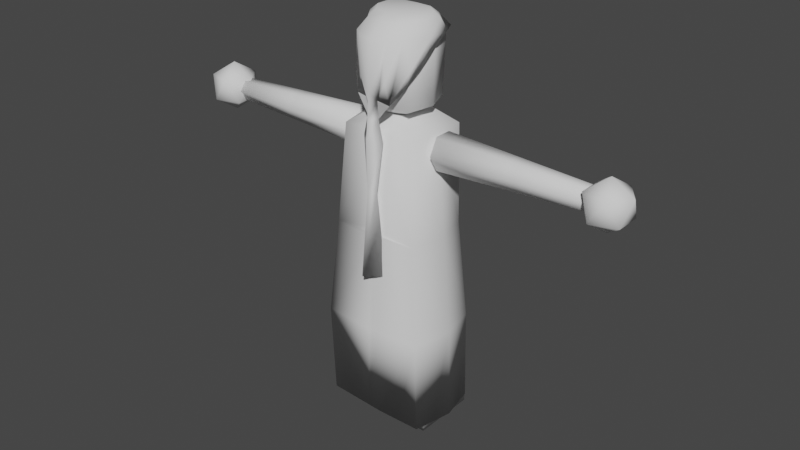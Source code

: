 # Source: FBlueVillager.blend  (saved by Blender 2.83.18; exported with 4.5.12 LTS)
import bpy
from mathutils import Matrix  # noqa: F401  (used for matrix-valued properties, if any)

bpy.ops.wm.read_factory_settings(use_empty=True)
scene = bpy.context.scene
scene.name = 'Scene'

# ---- collections
col_collection = bpy.data.collections.new('Collection'); scene.collection.children.link(col_collection)

# ---- materials (node trees are filled in below, after node groups)
mat_material = bpy.data.materials.new('Material')
mat_material.alpha_threshold = 0.0
mat_material.use_transparent_shadow = False
mat_material.line_color = (0.0, 0.0, 0.0, 1.0)

# ---- material node trees
mat_material.use_nodes = True; mat_material.node_tree.nodes.clear()
_N = mat_material.node_tree.nodes; _L = mat_material.node_tree.links
n0 = _N.new('ShaderNodeOutputMaterial'); n0.name = 'Material Output'; n0.location = (300, 300)
n1 = _N.new('ShaderNodeBsdfPrincipled'); n1.name = 'Principled BSDF'; n1.location = (10, 300)
n1.distribution = 'GGX'
n1.subsurface_method = 'BURLEY'
n1.inputs[2].default_value = 0.4
n1.inputs[3].default_value = 1.45
n1.inputs[27].default_value = (0.0, 0.0, 0.0, 1.0)
n1.inputs[28].default_value = 1.0
_L.new(n1.outputs[0], n0.inputs[0])
n0.is_active_output = True

# ---- world
world_world = bpy.data.worlds.new('World'); scene.world = world_world
world_world.use_nodes = True; world_world.node_tree.nodes.clear()
_N = world_world.node_tree.nodes; _L = world_world.node_tree.links
n0 = _N.new('ShaderNodeOutputWorld'); n0.name = 'World Output'; n0.location = (300, 300)
n1 = _N.new('ShaderNodeBackground'); n1.name = 'Background'; n1.location = (10, 300)
n1.inputs[0].default_value = (0.05088, 0.05088, 0.05088, 1.0)
_L.new(n1.outputs[0], n0.inputs[0])
n0.is_active_output = True
world_world.color = (0.05088, 0.05088, 0.05088)
world_world.use_sun_shadow = False
world_world.sun_shadow_jitter_overblur = 0.0

# ---- meshes
me_cube = bpy.data.meshes.new('Cube')
me_cube.from_pydata([(0.7811, 0.8463, 2.905), (0.4903, 0.4163, 0.6272), (0.8054, -0.75, 2.905), (0.4398, -0.3644, 0.6552), (-0.7845, 0.8189, 2.905), (-0.5057, 0.4485, 0.6272), (-0.8085, -0.6217, 2.905), (-0.5057, -0.4212, 0.6272), (-0.007682, 0.6572, 0.6199), (-0.007682, -0.9142, 2.915), (-0.007682, -0.5035, 0.6199), (-0.007682, 0.9666, 2.917), (-0.588, 0.07682, 0.6199), (1.027, 0.07682, 2.855), (-1.03, 0.07682, 2.894), (0.5114, 0.06908, 0.6489), (-0.007682, 0.07682, 3.305), (-0.96, 0.06966, 0.8866), (-0.823, -0.7596, 0.8967), (0.006293, 0.9755, 0.8866), (-0.6424, 0.8836, 0.8967), (0.006293, -0.8966, 0.8866), (0.8356, -0.7596, 0.8967), (0.9726, 0.06966, 0.8866), (0.655, 0.8836, 0.8967)], [], [(16, 14, 6), (21, 9, 6, 18), (17, 14, 4, 20), (23, 13, 2, 22), (19, 11, 0, 24), (20, 4, 11, 19), (22, 2, 9, 21), (16, 9, 2), (0, 11, 16), (24, 0, 13, 23), (18, 6, 14, 17), (4, 14, 16), (13, 16, 2), (9, 16, 6), (11, 4, 16), (13, 0, 16), (12, 7, 18, 17), (8, 5, 20, 19), (10, 3, 22, 21), (15, 1, 24, 23), (1, 8, 19, 24), (7, 10, 21, 18), (5, 12, 17, 20), (3, 15, 23, 22)])
me_cube.polygons.foreach_set('use_smooth', [True] * 24)
_uv = me_cube.uv_layers.new(name='UVMap')
_uv.uv.foreach_set('vector', [0.75, 0.625, 0.875, 0.625, 0.875, 0.75, 0.375, 0.875, 0.625, 0.875, 0.625, 1.0, 0.375, 1.0, 0.375, 0.125, 0.625, 0.125, 0.625, 0.25, 0.375, 0.25, 0.375, 0.625, 0.625, 0.625, 0.625, 0.75, 0.375, 0.75, 0.375, 0.375, 0.625, 0.375, 0.625, 0.5, 0.375, 0.5, 0.375, 0.25, 0.625, 0.25, 0.625, 0.375, 0.375, 0.375, 0.375, 0.75, 0.625, 0.75, 0.625, 0.875, 0.375, 0.875, 0.75, 0.625, 0.75, 0.75, 0.625, 0.75, 0.625, 0.5, 0.75, 0.5, 0.75, 0.625, 0.375, 0.5, 0.625, 0.5, 0.625, 0.625, 0.375, 0.625, 0.375, 0.0, 0.625, 0.0, 0.625, 0.125, 0.375, 0.125, 0.875, 0.5, 0.875, 0.625, 0.75, 0.625, 0.625, 0.625, 0.75, 0.625, 0.625, 0.75, 0.75, 0.75, 0.75, 0.625, 0.875, 0.75, 0.75, 0.5, 0.875, 0.5, 0.75, 0.625, 0.625, 0.625, 0.625, 0.5, 0.75, 0.625, 0.1428, 0.625, 0.1476, 0.7274, 0.125, 0.75, 0.125, 0.625, 0.25, 0.5178, 0.1476, 0.5226, 0.125, 0.5, 0.25, 0.5, 0.25, 0.7322, 0.3524, 0.7274, 0.375, 0.75, 0.25, 0.75, 0.3572, 0.625, 0.3524, 0.5226, 0.375, 0.5, 0.375, 0.625, 0.3524, 0.5226, 0.25, 0.5178, 0.25, 0.5, 0.375, 0.5, 0.1476, 0.7274, 0.25, 0.7322, 0.25, 0.75, 0.125, 0.75, 0.1476, 0.5226, 0.1428, 0.625, 0.125, 0.625, 0.125, 0.5, 0.3524, 0.7274, 0.3572, 0.625, 0.375, 0.625, 0.375, 0.75])
me_cube.materials.append(mat_material)
me_cube.use_remesh_preserve_volume = False
me_cube.use_remesh_preserve_attributes = False
me_cube.use_mirror_vertex_groups = False
me_cube.update()
me_cylinder_001 = bpy.data.meshes.new('Cylinder.001')
me_cylinder_001.from_pydata([(-6.957e-08, 0.3233, 0.1469), (0.3363, 0.303, 0.1469), (0.5066, 0.1646, 0.1469), (0.5066, -0.1646, 0.1469), (0.3131, -0.4309, 0.1469), (-7.229e-08, -0.8916, -1.307), (-3.2e-08, -0.5326, 0.1469), (-0.3131, -0.4309, 0.1469), (-0.5066, -0.1646, 0.1469), (-0.5066, 0.1646, 0.1469), (-0.3363, 0.303, 0.1469), (0.5818, 0.5973, -0.7067), (1.274e-08, 0.6603, -0.6704), (0.7326, 0.309, -0.7067), (0.7679, -0.2195, -0.7656), (0.5611, -0.728, -0.6787), (-7.468e-08, -1.0, -0.7067), (-0.5149, -0.7364, -0.6719), (-0.7308, -0.2677, -0.7389), (-0.7114, 0.309, -0.7067), (-0.5564, 0.5575, -0.7067), (0.7426, -0.2418, -1.554), (0.7002, -0.457, -2.04), (0.4179, -0.9477, -3.429), (-9.594e-08, -1.277, -11.53), (-0.4388, -0.8167, -3.35), (-0.7013, -0.4044, -2.093), (-0.7486, -0.03325, -1.522), (0.4001, 0.4528, -0.1474), (-4.105e-09, 0.4536, -0.1474), (0.6474, 0.2044, -0.1474), (0.6474, -0.2163, -0.1474), (0.4001, -0.5567, -0.1474), (-4.774e-08, -0.6867, -0.1474), (-0.4001, -0.5567, -0.1474), (-0.6474, -0.2163, -0.1474), (-0.6474, 0.2044, -0.1474), (-0.4001, 0.4413, -0.1474), (0.6407, -0.6351, -1.988), (0.285, -0.9168, -11.71), (0.2939, -0.9045, -0.7067), (-8.531e-08, -1.025, -2.944), (-0.2891, -0.8511, -11.66), (-0.2939, -0.9045, -0.7067), (-0.5786, -0.6827, -1.96), (-0.2915, -0.9027, -2.476), (0.2894, -0.9171, -2.499), (0.1183, -0.9171, -3.402), (-0.1217, -0.8966, -3.357), (-0.00123, -1.042, -3.406), (-0.001084, -1.069, -4.168), (-0.1415, -0.8912, -4.14), (0.138, -0.917, -4.186), (-0.0006215, -1.104, -5.117), (-0.2442, -0.8845, -5.115), (0.2403, -0.917, -5.161), (-0.0009102, -1.084, -7.52), (-0.1248, -0.9341, -7.55), (0.1214, -0.9569, -7.572), (-0.6354, -0.6451, -2.722), (0.6059, -0.7023, -2.735), (-0.7464, 0.02064, -0.7228)], [(24, 5)], [(21, 13, 14, 22), (22, 14, 15, 38, 23, 60), (24, 42, 39), (50, 49, 48, 51), (25, 44, 17, 18, 26, 59), (26, 18, 61, 19, 27), (1, 0, 10, 9, 8, 7, 6, 4, 3, 2), (12, 20, 37, 29, 28, 11), (14, 13, 30, 31), (15, 14, 31, 32), (13, 11, 28, 30), (16, 40, 15, 32, 33), (17, 43, 16, 33, 34), (18, 17, 34, 35), (19, 61, 18, 35, 36), (20, 19, 36, 37), (0, 1, 28, 29), (1, 2, 30, 28), (2, 3, 31, 30), (3, 4, 32, 31), (4, 6, 33, 32), (6, 7, 34, 33), (7, 8, 35, 34), (8, 9, 36, 35), (9, 10, 37, 36), (10, 0, 29, 37), (46, 40, 16, 41, 49, 47), (45, 43, 17, 44, 25, 48), (58, 56, 24, 39), (47, 23, 38, 15, 40, 46), (48, 49, 41, 16, 43, 45), (54, 51, 52, 55), (47, 49, 50, 52), (53, 50, 51, 54), (56, 53, 54, 57), (57, 54, 55, 58), (52, 50, 53, 55), (42, 57, 58, 39), (24, 56, 57, 42), (55, 53, 56, 58), (19, 13, 21, 22, 60, 23, 47, 48, 25, 59, 26, 27), (12, 11, 13, 19, 20), (48, 47, 23, 52, 51, 25), (25, 51, 48), (47, 52, 23)])
me_cylinder_001.polygons.foreach_set('use_smooth', [1, 1, 1, 1, 1, 1, 1, 1, 1, 1, 1, 1, 1, 1, 1, 1, 1, 1, 1, 1, 1, 1, 1, 1, 1, 1, 1, 1, 1, 1, 1, 1, 1, 1, 1, 1, 1, 1, 1, 1, 0, 1, 1, 0, 0])
_uv = me_cylinder_001.uv_layers.new(name='UVMap')
_uv.uv.foreach_set('vector', [0.8, 0.5, 0.8, 1.0, 0.7, 1.0, 0.7, 0.5, 0.7, 0.5, 0.7, 1.0, 0.6, 1.0, 0.6, 0.75, 0.6, 0.5, 0.65, 0.5, 0.75, 0.01, 0.6795, 0.03292, 0.8205, 0.03292, 0.5, 0.7058, 0.5, 0.7333, 0.45, 0.7207, 0.45, 0.6946, 0.4, 0.5, 0.4, 0.75, 0.4, 1.0, 0.3, 1.0, 0.3, 0.5, 0.35, 0.5, 0.3, 0.5, 0.3, 1.0, 0.25, 1.0, 0.2, 1.0, 0.2, 0.5, 0.3307, 0.351, 0.25, 0.3625, 0.1693, 0.351, 0.1284, 0.2912, 0.1284, 0.2115, 0.1749, 0.1474, 0.25, 0.1229, 0.3251, 0.1474, 0.3716, 0.2115, 0.3716, 0.2912, 0.0, 0.0, 0.1089, 0.4442, 0.135, 0.4083, 0.25, 0.4456, 0.365, 0.4083, 0.3911, 0.4442, 0.4783, 0.1758, 0.4783, 0.3242, 0.436, 0.3104, 0.436, 0.1896, 0.3911, 0.05584, 0.4783, 0.1758, 0.436, 0.1896, 0.365, 0.09175, 0.4783, 0.3242, 0.3911, 0.4442, 0.365, 0.4083, 0.436, 0.3104, 0.25, 0.01, 0.3205, 0.03292, 0.3911, 0.05584, 0.365, 0.09175, 0.25, 0.05439, 0.1089, 0.05584, 0.1795, 0.03292, 0.25, 0.01, 0.25, 0.05439, 0.135, 0.09175, 0.02175, 0.1758, 0.1089, 0.05584, 0.135, 0.09175, 0.06396, 0.1896, 0.02175, 0.3242, 0.02175, 0.25, 0.02175, 0.1758, 0.06396, 0.1896, 0.06396, 0.3104, 0.1089, 0.4442, 0.02175, 0.3242, 0.06396, 0.3104, 0.135, 0.4083, 0.25, 0.3625, 0.3307, 0.351, 0.365, 0.4083, 0.25, 0.4456, 0.3307, 0.351, 0.3716, 0.2912, 0.436, 0.3104, 0.365, 0.4083, 0.3716, 0.2912, 0.3716, 0.2115, 0.436, 0.1896, 0.436, 0.3104, 0.3716, 0.2115, 0.3251, 0.1474, 0.365, 0.09175, 0.436, 0.1896, 0.3251, 0.1474, 0.25, 0.1229, 0.25, 0.05439, 0.365, 0.09175, 0.25, 0.1229, 0.1749, 0.1474, 0.135, 0.09175, 0.25, 0.05439, 0.1749, 0.1474, 0.1284, 0.2115, 0.06396, 0.1896, 0.135, 0.09175, 0.1284, 0.2115, 0.1284, 0.2912, 0.06396, 0.3104, 0.06396, 0.1896, 0.1284, 0.2912, 0.1693, 0.351, 0.135, 0.4083, 0.06396, 0.3104, 0.1693, 0.351, 0.25, 0.3625, 0.25, 0.4456, 0.135, 0.4083, 0.55, 0.75, 0.55, 1.0, 0.5, 1.0, 0.5, 0.75, 0.5, 0.7333, 0.55, 0.7201, 0.45, 0.75, 0.45, 1.0, 0.4, 1.0, 0.4, 0.75, 0.4, 0.5, 0.45, 0.7207, 0.55, 0.5809, 0.5, 0.5857, 0.5, 0.5, 0.55, 0.5, 0.55, 0.7201, 0.6, 0.5, 0.6, 0.75, 0.6, 1.0, 0.55, 1.0, 0.55, 0.75, 0.45, 0.7207, 0.5, 0.7333, 0.5, 0.75, 0.5, 1.0, 0.45, 1.0, 0.45, 0.75, 0.5108, 0.5384, 0.4771, 0.6395, 0.5819, 0.6389, 0.6217, 0.5379, 0.55, 0.7201, 0.5, 0.7333, 0.5, 0.7058, 0.55, 0.6941, 0.5, 0.6715, 0.5, 0.7058, 0.45, 0.6946, 0.45, 0.6622, 0.5, 0.5857, 0.5, 0.6715, 0.45, 0.6622, 0.45, 0.5811, 0.5951, 0.2857, 0.5108, 0.5384, 0.6217, 0.5379, 0.7211, 0.2854, 0.55, 0.6941, 0.5, 0.7058, 0.5, 0.6715, 0.55, 0.6617, 0.6795, 0.03292, 0.5951, 0.2857, 0.7211, 0.2854, 0.8205, 0.03292, 0.5, 0.5, 0.5, 0.5857, 0.45, 0.5811, 0.45, 0.5, 0.55, 0.6617, 0.5, 0.6715, 0.5, 0.5857, 0.55, 0.5809, 0.0, 0.0, 0.0, 0.0, 0.0, 0.0, 0.0, 0.0, 0.0, 0.0, 0.0, 0.0, 0.0, 0.0, 0.0, 0.0, 0.0, 0.0, 0.0, 0.0, 0.0, 0.0, 0.0, 0.0, 0.0, 0.0, 0.3911, 0.4442, 0.0, 0.0, 0.02175, 0.3242, 0.1089, 0.4442, 0.45, 0.7207, 0.55, 0.7201, 0.6, 0.5, 0.5819, 0.6389, 0.4771, 0.6395, 0.4, 0.5, 0.0, 0.0, 0.0, 0.0, 0.0, 0.0, 0.0, 0.0, 0.0, 0.0, 0.0, 0.0])
me_cylinder_001.use_remesh_fix_poles = True
me_cylinder_001.use_remesh_preserve_attributes = False
me_cylinder_001.use_mirror_vertex_groups = False
me_cylinder_001.update()
me_icosphere = bpy.data.meshes.new('Icosphere')
me_icosphere.from_pydata([(-3.928, 0.7164, -0.0009856), (2.561, 0.4204, -0.000986), (-3.928, 0.3629, -0.6489), (2.561, 0.2149, -0.3777), (-3.928, -0.3442, -0.6489), (2.561, -0.1962, -0.3777), (-3.928, -0.6977, -0.0009856), (2.561, -0.4018, -0.0009859), (-3.928, -0.3442, 0.647), (2.561, -0.1962, 0.3758), (-3.928, 0.3629, 0.647), (2.561, 0.2149, 0.3758), (-0.5415, 0.5619, -0.0009858), (-0.5415, 0.2856, -0.5074), (-0.5415, -0.267, -0.5074), (-0.5415, -0.5432, -0.0009858), (-0.5415, -0.267, 0.5054), (-0.5415, 0.2856, 0.5054), (-0.8883, 0.2935, -0.5219), (-0.8883, -0.2749, -0.5219), (-0.8883, -0.5591, -0.0009857), (-0.8883, -0.2749, 0.5199), (-0.8883, 0.2935, 0.5199), (-0.8883, 0.5778, -0.0009858)], [], [(12, 1, 3, 13), (13, 3, 5, 14), (14, 5, 7, 15), (15, 7, 9, 16), (3, 1, 11, 9, 7, 5), (16, 9, 11, 17), (17, 11, 1, 12), (0, 2, 4, 6, 8, 10), (22, 17, 12, 23), (21, 16, 17, 22), (20, 15, 16, 21), (19, 14, 15, 20), (18, 13, 14, 19), (23, 12, 13, 18), (0, 23, 18, 2), (2, 18, 19, 4), (4, 19, 20, 6), (6, 20, 21, 8), (8, 21, 22, 10), (10, 22, 23, 0)])
me_icosphere.polygons.foreach_set('use_smooth', [True] * 20)
_uv = me_icosphere.uv_layers.new(name='UVMap')
_uv.uv.foreach_set('vector', [1.0, 0.7609, 1.0, 1.0, 0.8333, 1.0, 0.8333, 0.7609, 0.8333, 0.7609, 0.8333, 1.0, 0.6667, 1.0, 0.6667, 0.7609, 0.6667, 0.7609, 0.6667, 1.0, 0.5, 1.0, 0.5, 0.7609, 0.5, 0.7609, 0.5, 1.0, 0.3333, 1.0, 0.3333, 0.7609, 0.4578, 0.37, 0.25, 0.49, 0.04215, 0.37, 0.04215, 0.13, 0.25, 0.01, 0.4578, 0.13, 0.3333, 0.7609, 0.3333, 1.0, 0.1667, 1.0, 0.1667, 0.7609, 0.1667, 0.7609, 0.1667, 1.0, -8.941e-08, 1.0, -8.941e-08, 0.7609, 0.75, 0.49, 0.9578, 0.37, 0.9578, 0.13, 0.75, 0.01, 0.5422, 0.13, 0.5422, 0.37, 0.1667, 0.7342, 0.1667, 0.7609, -8.941e-08, 0.7609, -8.941e-08, 0.7342, 0.3333, 0.7342, 0.3333, 0.7609, 0.1667, 0.7609, 0.1667, 0.7342, 0.5, 0.7342, 0.5, 0.7609, 0.3333, 0.7609, 0.3333, 0.7342, 0.6667, 0.7342, 0.6667, 0.7609, 0.5, 0.7609, 0.5, 0.7342, 0.8333, 0.7342, 0.8333, 0.7609, 0.6667, 0.7609, 0.6667, 0.7342, 1.0, 0.7342, 1.0, 0.7609, 0.8333, 0.7609, 0.8333, 0.7342, 1.0, 0.5, 1.0, 0.7342, 0.8333, 0.7342, 0.8333, 0.5, 0.8333, 0.5, 0.8333, 0.7342, 0.6667, 0.7342, 0.6667, 0.5, 0.6667, 0.5, 0.6667, 0.7342, 0.5, 0.7342, 0.5, 0.5, 0.5, 0.5, 0.5, 0.7342, 0.3333, 0.7342, 0.3333, 0.5, 0.3333, 0.5, 0.3333, 0.7342, 0.1667, 0.7342, 0.1667, 0.5, 0.1667, 0.5, 0.1667, 0.7342, -8.941e-08, 0.7342, -8.941e-08, 0.5])
me_icosphere.use_remesh_fix_poles = True
me_icosphere.use_remesh_preserve_attributes = False
me_icosphere.use_mirror_vertex_groups = False
me_icosphere.update()
me_icosphere_001 = bpy.data.meshes.new('Icosphere.001')
me_icosphere_001.from_pydata([(3.959, -0.6977, -0.0009858), (-2.53, -0.4018, -0.0009856), (3.959, -0.3442, -0.6489), (-2.53, -0.1962, -0.3777), (3.959, 0.3629, -0.6489), (-2.53, 0.2149, -0.3777), (3.959, 0.7164, -0.0009857), (-2.53, 0.4204, -0.0009856), (3.959, 0.3629, 0.647), (-2.53, 0.2149, 0.3758), (3.959, -0.3442, 0.647), (-2.53, -0.1962, 0.3758), (0.5727, -0.5432, -0.0009857), (0.5727, -0.267, -0.5074), (0.5727, 0.2856, -0.5074), (0.5727, 0.5619, -0.0009856), (0.5727, 0.2856, 0.5054), (0.5727, -0.267, 0.5054), (0.9195, -0.2749, -0.5219), (0.9195, 0.2935, -0.5219), (0.9195, 0.5778, -0.0009856), (0.9195, 0.2935, 0.5199), (0.9195, -0.2749, 0.5199), (0.9195, -0.5591, -0.0009857)], [], [(12, 1, 3, 13), (13, 3, 5, 14), (14, 5, 7, 15), (15, 7, 9, 16), (3, 1, 11, 9, 7, 5), (16, 9, 11, 17), (17, 11, 1, 12), (0, 2, 4, 6, 8, 10), (22, 17, 12, 23), (21, 16, 17, 22), (20, 15, 16, 21), (19, 14, 15, 20), (18, 13, 14, 19), (23, 12, 13, 18), (0, 23, 18, 2), (2, 18, 19, 4), (4, 19, 20, 6), (6, 20, 21, 8), (8, 21, 22, 10), (10, 22, 23, 0)])
me_icosphere_001.polygons.foreach_set('use_smooth', [True] * 20)
_uv = me_icosphere_001.uv_layers.new(name='UVMap')
_uv.uv.foreach_set('vector', [1.0, 0.7609, 1.0, 1.0, 0.8333, 1.0, 0.8333, 0.7609, 0.8333, 0.7609, 0.8333, 1.0, 0.6667, 1.0, 0.6667, 0.7609, 0.6667, 0.7609, 0.6667, 1.0, 0.5, 1.0, 0.5, 0.7609, 0.5, 0.7609, 0.5, 1.0, 0.3333, 1.0, 0.3333, 0.7609, 0.4578, 0.37, 0.25, 0.49, 0.04215, 0.37, 0.04215, 0.13, 0.25, 0.01, 0.4578, 0.13, 0.3333, 0.7609, 0.3333, 1.0, 0.1667, 1.0, 0.1667, 0.7609, 0.1667, 0.7609, 0.1667, 1.0, -8.941e-08, 1.0, -8.941e-08, 0.7609, 0.75, 0.49, 0.9578, 0.37, 0.9578, 0.13, 0.75, 0.01, 0.5422, 0.13, 0.5422, 0.37, 0.1667, 0.7342, 0.1667, 0.7609, -8.941e-08, 0.7609, -8.941e-08, 0.7342, 0.3333, 0.7342, 0.3333, 0.7609, 0.1667, 0.7609, 0.1667, 0.7342, 0.5, 0.7342, 0.5, 0.7609, 0.3333, 0.7609, 0.3333, 0.7342, 0.6667, 0.7342, 0.6667, 0.7609, 0.5, 0.7609, 0.5, 0.7342, 0.8333, 0.7342, 0.8333, 0.7609, 0.6667, 0.7609, 0.6667, 0.7342, 1.0, 0.7342, 1.0, 0.7609, 0.8333, 0.7609, 0.8333, 0.7342, 1.0, 0.5, 1.0, 0.7342, 0.8333, 0.7342, 0.8333, 0.5, 0.8333, 0.5, 0.8333, 0.7342, 0.6667, 0.7342, 0.6667, 0.5, 0.6667, 0.5, 0.6667, 0.7342, 0.5, 0.7342, 0.5, 0.5, 0.5, 0.5, 0.5, 0.7342, 0.3333, 0.7342, 0.3333, 0.5, 0.3333, 0.5, 0.3333, 0.7342, 0.1667, 0.7342, 0.1667, 0.5, 0.1667, 0.5, 0.1667, 0.7342, -8.941e-08, 0.7342, -8.941e-08, 0.5])
me_icosphere_001.use_remesh_fix_poles = True
me_icosphere_001.use_remesh_preserve_attributes = False
me_icosphere_001.use_mirror_vertex_groups = False
me_icosphere_001.update()
me_cube_003 = bpy.data.meshes.new('Cube.003')
me_cube_003.from_pydata([(0.03457, 0.9841, 4.068), (-1.988, -0.9088, 13.14), (-2.23, 1.017, 13.14), (2.03, -0.9259, 13.14), (2.272, 0.9824, 13.14), (-2.446, -1.022, 5.077), (-2.23, 1.029, 5.077), (2.338, 1.024, 5.077), (2.281, -1.022, 5.077), (0.004187, 1.248, 13.14), (0.004187, -0.936, 13.14), (0.06572, -1.124, 5.077), (0.06572, 1.129, 5.077), (-2.358, 0.05391, 13.14), (2.327, 0.05391, 13.14), (2.75, 0.05372, 5.077), (-2.762, 0.05372, 5.077), (2.716, 0.0589, -9.14), (2.518, 0.5732, -9.136), (0.3592, -0.5532, -9.158), (2.471, -0.5531, -9.151), (0.3559, 0.6634, -9.143), (-2.598, 0.002314, -9.058), (-2.468, -0.4833, -9.063), (-0.3205, 0.6515, -9.162), (-2.33, 0.6363, -9.047), (-0.3899, -0.562, -9.055), (2.765, 1.184, -2.941), (2.703, -1.156, -2.941), (0.1481, 1.299, -2.941), (0.1481, -1.211, -2.941), (3.216, 0.07169, -2.941), (-2.93, -1.189, -2.738), (-0.05645, 1.305, -2.875), (-2.69, 1.193, -2.738), (-0.03696, -1.303, -2.776), (-3.28, 0.05767, -2.738), (-1.026, 0.06215, 14.3), (-0.9705, 0.6089, 14.3), (0.006216, 0.7399, 14.3), (0.9976, 0.5893, 14.3), (1.022, 0.06215, 14.3), (0.8918, -0.4942, 14.3), (0.006216, -0.4999, 14.3), (-0.8645, -0.4845, 14.3), (-2.503, -0.3512, -9.059), (-1.518, 0.6424, -9.101), (-1.636, -0.5147, -9.056), (2.589, 0.3874, -9.138), (1.615, -0.5532, -9.158), (1.619, 0.6106, -9.142), (-2.428, 0.4035, -9.054), (2.563, -0.3241, -9.144), (-0.02482, -0.5577, -9.107), (0.02761, 0.6576, -9.153), (-3.066, -0.5025, -10.34), (-2.919, -1.05, -10.34), (-1.523, 1.226, -10.4), (-2.718, 1.217, -10.34), (-1.658, -1.098, -10.34), (-0.397, -1.145, -10.34), (3.133, 0.5976, -10.44), (2.924, 1.14, -10.44), (1.615, -1.137, -10.44), (2.866, -1.137, -10.44), (1.644, 1.193, -10.44), (0.3631, 1.247, -10.44), (-2.966, 0.6306, -10.34), (-3.213, 0.0447, -10.34), (3.105, -0.5407, -10.44), (3.343, 0.05519, -10.44), (-0.01695, -1.141, -10.39), (0.3631, -1.137, -10.44), (0.01758, 1.241, -10.45), (-0.3279, 1.235, -10.46)], [], [(35, 32, 56, 59, 60), (16, 13, 2, 6), (10, 1, 5, 11, 8, 3), (15, 14, 3, 8), (31, 15, 8, 28), (29, 12, 7, 27), (28, 8, 11, 30), (9, 4, 7, 12, 6, 2), (34, 6, 12, 0, 33), (36, 34, 58, 67, 68), (32, 36, 68, 55, 56), (27, 7, 15, 31), (7, 4, 14, 15), (5, 1, 13, 16), (35, 60, 71, 72, 30), (62, 27, 31, 70, 61), (64, 28, 30, 72, 63), (66, 29, 27, 62, 65), (70, 31, 28, 64, 69), (5, 16, 36, 32), (29, 66, 73, 74, 33), (12, 29, 33, 0), (16, 6, 34, 36), (58, 34, 33, 74, 57), (11, 5, 32, 35), (35, 30, 11), (1, 10, 43, 44), (37, 44, 43, 42, 41, 40, 39, 38), (9, 2, 38, 39), (4, 9, 39, 40), (14, 4, 40, 41), (10, 3, 42, 43), (13, 1, 44, 37), (3, 14, 41, 42), (2, 13, 37, 38), (22, 51, 25, 46, 24, 54, 21, 50, 18, 48, 17, 52, 20, 49, 19, 53, 26, 47, 23, 45), (45, 23, 56, 55), (46, 25, 58, 57), (47, 26, 60, 59), (48, 18, 62, 61), (49, 20, 64, 63), (50, 21, 66, 65), (51, 22, 68, 67), (52, 17, 70, 69), (53, 19, 72, 71), (54, 24, 74, 73), (22, 45, 55, 68), (24, 46, 57, 74), (23, 47, 59, 56), (17, 48, 61, 70), (19, 49, 63, 72), (18, 50, 65, 62), (25, 51, 67, 58), (20, 52, 69, 64), (26, 53, 71, 60), (21, 54, 73, 66)])
me_cube_003.polygons.foreach_set('use_smooth', [True] * 56)
_uv = me_cube_003.uv_layers.new(name='UVMap')
_uv.uv.foreach_set('vector', [0.4857, 0.875, 0.4857, 1.0, 0.375, 1.0, 0.375, 0.9375, 0.375, 0.875, 0.5883, 0.125, 0.625, 0.125, 0.625, 0.25, 0.5883, 0.25, 0.625, 0.875, 0.625, 1.0, 0.5883, 1.0, 0.5883, 0.875, 0.5883, 0.75, 0.625, 0.75, 0.5883, 0.625, 0.625, 0.625, 0.625, 0.75, 0.5883, 0.75, 0.4801, 0.625, 0.5883, 0.625, 0.5883, 0.75, 0.4801, 0.75, 0.4801, 0.375, 0.5883, 0.375, 0.5883, 0.5, 0.4801, 0.5, 0.4801, 0.75, 0.5883, 0.75, 0.5883, 0.875, 0.4801, 0.875, 0.625, 0.375, 0.625, 0.5, 0.5883, 0.5, 0.5883, 0.375, 0.5883, 0.25, 0.625, 0.25, 0.4857, 0.25, 0.5883, 0.25, 0.5883, 0.375, 0.5883, 0.375, 0.4857, 0.375, 0.4857, 0.125, 0.4857, 0.25, 0.375, 0.25, 0.375, 0.1875, 0.375, 0.125, 0.4857, 0.0, 0.4857, 0.125, 0.375, 0.125, 0.375, 0.0625, 0.375, 0.0, 0.4801, 0.5, 0.5883, 0.5, 0.5883, 0.625, 0.4801, 0.625, 0.5883, 0.5, 0.625, 0.5, 0.625, 0.625, 0.5883, 0.625, 0.5883, 0.0, 0.625, 0.0, 0.625, 0.125, 0.5883, 0.125, 0.4857, 0.875, 0.375, 0.875, 0.375, 0.875, 0.375, 0.875, 0.4801, 0.875, 0.375, 0.5, 0.4801, 0.5, 0.4801, 0.625, 0.375, 0.625, 0.375, 0.5625, 0.375, 0.75, 0.4801, 0.75, 0.4801, 0.875, 0.375, 0.875, 0.375, 0.8125, 0.375, 0.375, 0.4801, 0.375, 0.4801, 0.5, 0.375, 0.5, 0.375, 0.4375, 0.375, 0.625, 0.4801, 0.625, 0.4801, 0.75, 0.375, 0.75, 0.375, 0.6875, 0.5883, 0.0, 0.5883, 0.125, 0.4857, 0.125, 0.4857, 0.0, 0.4801, 0.375, 0.375, 0.375, 0.375, 0.375, 0.375, 0.375, 0.4857, 0.375, 0.5883, 0.375, 0.4801, 0.375, 0.4857, 0.375, 0.5883, 0.375, 0.5883, 0.125, 0.5883, 0.25, 0.4857, 0.25, 0.4857, 0.125, 0.375, 0.25, 0.4857, 0.25, 0.4857, 0.375, 0.375, 0.375, 0.375, 0.3125, 0.5883, 0.875, 0.5883, 1.0, 0.4857, 1.0, 0.4857, 0.875, 0.4857, 0.875, 0.4801, 0.875, 0.5883, 0.875, 0.625, 1.0, 0.625, 0.875, 0.625, 0.875, 0.625, 1.0, 0.875, 0.625, 0.875, 0.75, 0.75, 0.75, 0.625, 0.75, 0.625, 0.625, 0.625, 0.5, 0.75, 0.5, 0.875, 0.5, 0.625, 0.375, 0.625, 0.25, 0.625, 0.25, 0.625, 0.375, 0.625, 0.5, 0.625, 0.375, 0.625, 0.375, 0.625, 0.5, 0.625, 0.625, 0.625, 0.5, 0.625, 0.5, 0.625, 0.625, 0.625, 0.875, 0.625, 0.75, 0.625, 0.75, 0.625, 0.875, 0.625, 0.125, 0.625, 0.0, 0.625, 0.0, 0.625, 0.125, 0.625, 0.75, 0.625, 0.625, 0.625, 0.625, 0.625, 0.75, 0.625, 0.25, 0.625, 0.125, 0.625, 0.125, 0.625, 0.25, 0.375, 0.4283, 0.375, 0.3651, 0.375, 0.3456, 0.375, 0.427, 0.375, 0.4787, 0.375, 0.485, 0.375, 0.4899, 0.375, 0.5287, 0.375, 0.5555, 0.375, 0.5791, 0.375, 0.6189, 0.375, 0.6632, 0.375, 0.6917, 0.375, 0.711, 0.375, 0.7369, 0.375, 0.7401, 0.375, 0.7428, 0.375, 0.7392, 0.375, 0.6828, 0.375, 0.6097, 0.375, 0.6097, 0.375, 0.6828, 0.375, 1.0, 0.375, 0.5625, 0.375, 0.427, 0.375, 0.3456, 0.375, 0.25, 0.375, 0.3125, 0.375, 0.7392, 0.375, 0.7428, 0.375, 0.875, 0.375, 0.9375, 0.375, 0.5791, 0.375, 0.5555, 0.375, 0.5, 0.375, 0.5625, 0.375, 0.711, 0.375, 0.6917, 0.375, 0.75, 0.375, 0.8125, 0.375, 0.5287, 0.375, 0.4899, 0.375, 0.375, 0.375, 0.4375, 0.375, 0.3651, 0.375, 0.4283, 0.375, 0.125, 0.375, 0.1875, 0.375, 0.6632, 0.375, 0.6189, 0.375, 0.625, 0.375, 0.6875, 0.375, 0.7401, 0.375, 0.7369, 0.375, 0.875, 0.375, 0.875, 0.375, 0.485, 0.375, 0.4787, 0.375, 0.375, 0.375, 0.375, 0.375, 0.4283, 0.375, 0.6097, 0.375, 0.5625, 0.375, 0.125, 0.375, 0.4787, 0.375, 0.427, 0.375, 0.3125, 0.375, 0.375, 0.375, 0.6828, 0.375, 0.7392, 0.375, 0.9375, 0.375, 1.0, 0.375, 0.6189, 0.375, 0.5791, 0.375, 0.5625, 0.375, 0.625, 0.375, 0.7369, 0.375, 0.711, 0.375, 0.8125, 0.375, 0.875, 0.375, 0.5555, 0.375, 0.5287, 0.375, 0.4375, 0.375, 0.5, 0.375, 0.3456, 0.375, 0.3651, 0.375, 0.1875, 0.375, 0.25, 0.375, 0.6917, 0.375, 0.6632, 0.375, 0.6875, 0.375, 0.75, 0.375, 0.7428, 0.375, 0.7401, 0.375, 0.875, 0.375, 0.875, 0.375, 0.4899, 0.375, 0.485, 0.375, 0.375, 0.375, 0.375])
me_cube_003.use_remesh_fix_poles = True
me_cube_003.use_remesh_preserve_attributes = False
me_cube_003.use_mirror_vertex_groups = False
me_cube_003.update()
me_cube_001 = bpy.data.meshes.new('Cube.001')
me_cube_001.from_pydata([(-0.757, -0.9661, -0.8544), (-0.757, -0.9661, 1.146), (-0.757, 1.034, -0.8544), (-0.757, 1.034, 0.5254), (0.7589, -0.9661, -0.8544), (0.7589, -0.9661, 1.146), (0.7589, 1.034, -0.8544), (0.7589, 1.034, 0.5254), (-0.0328, 1.149, -0.8544), (-0.0328, 1.149, 0.5254), (-0.0328, -0.9661, -0.8544), (-0.0328, -0.9661, 1.146)], [], [(0, 1, 3, 2), (8, 9, 7, 6), (6, 7, 5, 4), (10, 11, 1, 0), (8, 6, 4, 10), (9, 3, 1, 11), (7, 9, 11, 5), (2, 8, 10, 0), (4, 5, 11, 10), (2, 3, 9, 8)])
me_cube_001.polygons.foreach_set('use_smooth', [True] * 10)
_uv = me_cube_001.uv_layers.new(name='UVMap')
_uv.uv.foreach_set('vector', [0.375, 0.0, 0.625, 0.0, 0.625, 0.25, 0.375, 0.25, 0.375, 0.375, 0.625, 0.375, 0.625, 0.5, 0.375, 0.5, 0.375, 0.5, 0.625, 0.5, 0.625, 0.75, 0.375, 0.75, 0.375, 0.875, 0.625, 0.875, 0.625, 1.0, 0.375, 1.0, 0.25, 0.5, 0.375, 0.5, 0.375, 0.75, 0.25, 0.75, 0.75, 0.5, 0.875, 0.5, 0.875, 0.75, 0.75, 0.75, 0.625, 0.5, 0.75, 0.5, 0.75, 0.75, 0.625, 0.75, 0.125, 0.5, 0.25, 0.5, 0.25, 0.75, 0.125, 0.75, 0.375, 0.75, 0.625, 0.75, 0.625, 0.875, 0.375, 0.875, 0.375, 0.25, 0.625, 0.25, 0.625, 0.375, 0.375, 0.375])
me_cube_001.use_remesh_fix_poles = True
me_cube_001.use_remesh_preserve_attributes = False
me_cube_001.use_mirror_vertex_groups = False
me_cube_001.update()
me_cube_002 = bpy.data.meshes.new('Cube.002')
me_cube_002.from_pydata([(-0.757, -0.9661, -0.8544), (-0.757, -0.9661, 1.146), (-0.757, 1.034, -0.8544), (-0.757, 1.034, 0.5254), (0.7589, -0.9661, -0.8544), (0.7589, -0.9661, 1.146), (0.7589, 1.034, -0.8544), (0.7589, 1.034, 0.5254), (-0.0328, 1.149, -0.8544), (-0.0328, 1.149, 0.5254), (-0.0328, -0.9661, -0.8544), (-0.0328, -0.9661, 1.146)], [], [(0, 1, 3, 2), (8, 9, 7, 6), (6, 7, 5, 4), (10, 11, 1, 0), (8, 6, 4, 10), (9, 3, 1, 11), (7, 9, 11, 5), (2, 8, 10, 0), (4, 5, 11, 10), (2, 3, 9, 8)])
me_cube_002.polygons.foreach_set('use_smooth', [True] * 10)
_uv = me_cube_002.uv_layers.new(name='UVMap')
_uv.uv.foreach_set('vector', [0.375, 0.0, 0.625, 0.0, 0.625, 0.25, 0.375, 0.25, 0.375, 0.375, 0.625, 0.375, 0.625, 0.5, 0.375, 0.5, 0.375, 0.5, 0.625, 0.5, 0.625, 0.75, 0.375, 0.75, 0.375, 0.875, 0.625, 0.875, 0.625, 1.0, 0.375, 1.0, 0.25, 0.5, 0.375, 0.5, 0.375, 0.75, 0.25, 0.75, 0.75, 0.5, 0.875, 0.5, 0.875, 0.75, 0.75, 0.75, 0.625, 0.5, 0.75, 0.5, 0.75, 0.75, 0.625, 0.75, 0.125, 0.5, 0.25, 0.5, 0.25, 0.75, 0.125, 0.75, 0.375, 0.75, 0.625, 0.75, 0.625, 0.875, 0.375, 0.875, 0.375, 0.25, 0.625, 0.25, 0.625, 0.375, 0.375, 0.375])
me_cube_002.use_remesh_fix_poles = True
me_cube_002.use_remesh_preserve_attributes = False
me_cube_002.use_mirror_vertex_groups = False
me_cube_002.update()
me_icosphere_002 = bpy.data.meshes.new('Icosphere.002')
me_icosphere_002.from_pydata([(2.796, -0.02102, -0.9978), (3.52, -0.5467, -0.445), (2.52, -0.8717, -0.445), (1.902, -0.02102, -0.445), (2.52, 0.8296, -0.445), (3.52, 0.5047, -0.445), (3.073, -0.8717, 0.4494), (2.073, -0.5467, 0.4494), (2.073, 0.5047, 0.4494), (3.073, 0.8296, 0.4494), (3.691, -0.02102, 0.4494), (2.796, -0.02102, 1.002)], [], [(0, 1, 2), (1, 0, 5), (0, 2, 3), (0, 3, 4), (0, 4, 5), (1, 5, 10), (2, 1, 6), (3, 2, 7), (4, 3, 8), (5, 4, 9), (1, 10, 6), (2, 6, 7), (3, 7, 8), (4, 8, 9), (5, 9, 10), (6, 10, 11), (7, 6, 11), (8, 7, 11), (9, 8, 11), (10, 9, 11)])
me_icosphere_002.polygons.foreach_set('use_smooth', [True] * 20)
_uv = me_icosphere_002.uv_layers.new(name='UVMap')
_uv.uv.foreach_set('vector', [0.8182, 0.0, 0.7273, 0.1575, 0.9091, 0.1575, 0.7273, 0.1575, 0.6364, 0.0, 0.5455, 0.1575, 0.09091, 0.0, 0.0, 0.1575, 0.1818, 0.1575, 0.2727, 0.0, 0.1818, 0.1575, 0.3636, 0.1575, 0.4545, 0.0, 0.3636, 0.1575, 0.5455, 0.1575, 0.7273, 0.1575, 0.5455, 0.1575, 0.6364, 0.3149, 0.9091, 0.1575, 0.7273, 0.1575, 0.8182, 0.3149, 0.1818, 0.1575, 0.0, 0.1575, 0.09091, 0.3149, 0.3636, 0.1575, 0.1818, 0.1575, 0.2727, 0.3149, 0.5455, 0.1575, 0.3636, 0.1575, 0.4545, 0.3149, 0.7273, 0.1575, 0.6364, 0.3149, 0.8182, 0.3149, 0.9091, 0.1575, 0.8182, 0.3149, 1.0, 0.3149, 0.1818, 0.1575, 0.09091, 0.3149, 0.2727, 0.3149, 0.3636, 0.1575, 0.2727, 0.3149, 0.4545, 0.3149, 0.5455, 0.1575, 0.4545, 0.3149, 0.6364, 0.3149, 0.8182, 0.3149, 0.6364, 0.3149, 0.7273, 0.4724, 1.0, 0.3149, 0.8182, 0.3149, 0.9091, 0.4724, 0.2727, 0.3149, 0.09091, 0.3149, 0.1818, 0.4724, 0.4545, 0.3149, 0.2727, 0.3149, 0.3636, 0.4724, 0.6364, 0.3149, 0.4545, 0.3149, 0.5455, 0.4724])
me_icosphere_002.use_remesh_fix_poles = True
me_icosphere_002.use_remesh_preserve_attributes = False
me_icosphere_002.use_mirror_vertex_groups = False
me_icosphere_002.update()
me_icosphere_003 = bpy.data.meshes.new('Icosphere.003')
me_icosphere_003.from_pydata([(-2.867, -0.02102, -0.9978), (-2.143, -0.5467, -0.445), (-3.143, -0.8717, -0.445), (-3.761, -0.02102, -0.445), (-3.143, 0.8296, -0.445), (-2.143, 0.5047, -0.445), (-2.59, -0.8717, 0.4494), (-3.59, -0.5467, 0.4494), (-3.59, 0.5047, 0.4494), (-2.59, 0.8296, 0.4494), (-1.972, -0.02102, 0.4494), (-2.867, -0.02102, 1.002)], [], [(0, 1, 2), (1, 0, 5), (0, 2, 3), (0, 3, 4), (0, 4, 5), (1, 5, 10), (2, 1, 6), (3, 2, 7), (4, 3, 8), (5, 4, 9), (1, 10, 6), (2, 6, 7), (3, 7, 8), (4, 8, 9), (5, 9, 10), (6, 10, 11), (7, 6, 11), (8, 7, 11), (9, 8, 11), (10, 9, 11)])
me_icosphere_003.polygons.foreach_set('use_smooth', [True] * 20)
_uv = me_icosphere_003.uv_layers.new(name='UVMap')
_uv.uv.foreach_set('vector', [0.8182, 0.0, 0.7273, 0.1575, 0.9091, 0.1575, 0.7273, 0.1575, 0.6364, 0.0, 0.5455, 0.1575, 0.09091, 0.0, 0.0, 0.1575, 0.1818, 0.1575, 0.2727, 0.0, 0.1818, 0.1575, 0.3636, 0.1575, 0.4545, 0.0, 0.3636, 0.1575, 0.5455, 0.1575, 0.7273, 0.1575, 0.5455, 0.1575, 0.6364, 0.3149, 0.9091, 0.1575, 0.7273, 0.1575, 0.8182, 0.3149, 0.1818, 0.1575, 0.0, 0.1575, 0.09091, 0.3149, 0.3636, 0.1575, 0.1818, 0.1575, 0.2727, 0.3149, 0.5455, 0.1575, 0.3636, 0.1575, 0.4545, 0.3149, 0.7273, 0.1575, 0.6364, 0.3149, 0.8182, 0.3149, 0.9091, 0.1575, 0.8182, 0.3149, 1.0, 0.3149, 0.1818, 0.1575, 0.09091, 0.3149, 0.2727, 0.3149, 0.3636, 0.1575, 0.2727, 0.3149, 0.4545, 0.3149, 0.5455, 0.1575, 0.4545, 0.3149, 0.6364, 0.3149, 0.8182, 0.3149, 0.6364, 0.3149, 0.7273, 0.4724, 1.0, 0.3149, 0.8182, 0.3149, 0.9091, 0.4724, 0.2727, 0.3149, 0.09091, 0.3149, 0.1818, 0.4724, 0.4545, 0.3149, 0.2727, 0.3149, 0.3636, 0.4724, 0.6364, 0.3149, 0.4545, 0.3149, 0.5455, 0.4724])
me_icosphere_003.use_remesh_fix_poles = True
me_icosphere_003.use_remesh_preserve_attributes = False
me_icosphere_003.use_mirror_vertex_groups = False
me_icosphere_003.update()
arm_armature = bpy.data.armatures.new('Armature')  # bones are not reproduced

# ---- objects
ob_body = bpy.data.objects.new('Body', me_cube)
ob_hat = bpy.data.objects.new('Hat', me_cylinder_001)
ob_armr = bpy.data.objects.new('ArmR', me_icosphere)
ob_arml = bpy.data.objects.new('ArmL', me_icosphere_001)
ob_legs = bpy.data.objects.new('Legs', me_cube_003)
ob_footr = bpy.data.objects.new('FootR', me_cube_001)
ob_footl = bpy.data.objects.new('FootL', me_cube_002)
ob_armature = bpy.data.objects.new('Armature', arm_armature)
ob_armr_001 = bpy.data.objects.new('ArmR.001', me_icosphere_002)
ob_arml_001 = bpy.data.objects.new('ArmL.001', me_icosphere_003)

# ---- transforms, parenting, visibility, modifiers, constraints
ob_body.parent = ob_armature
ob_body.matrix_parent_inverse = Matrix(((1.0, -0.0, 0.0, 0.04313), (-0.0, 1.0, -0.0, -0.06971), (0.0, -0.0, 1.0, 4.34), (-0.0, 0.0, -0.0, 1.0)))
ob_body.location = (0.007682, -0.07682, -1.905)
ob_body.lock_rotations_4d = False
ob_body.empty_display_type = 'ARROWS'
ob_body.lineart.crease_threshold = 0.0
_vg = ob_body.vertex_groups.new(name='Bone')
_vg = ob_body.vertex_groups.new(name='Bone.001')
for _i, _w in zip([0, 1, 2, 3, 4, 5, 6, 7, 8, 9, 10, 11, 12, 13, 14, 15, 16, 17, 18, 19, 20, 21, 22, 23, 24], [0.9947, 0.848, 0.9948, 0.8777, 0.9959, 0.8787, 0.9951, 0.8588, 0.9066, 0.996, 0.8896, 0.9966, 0.8886, 0.9957, 0.9967, 0.8731, 0.9999, 0.9681, 0.9607, 0.9703, 0.9671, 0.964, 0.9621, 0.9618, 0.9593]): _vg.add([_i], _w, 'REPLACE')
_vg = ob_body.vertex_groups.new(name='Bone.002')
_vg = ob_body.vertex_groups.new(name='Bone.003')
for _i, _w in zip([5, 7, 8, 10, 12, 17, 18], [0.08991, 0.1184, 0.03013, 0.04922, 0.1023, 0.003525, 0.01057]): _vg.add([_i], _w, 'REPLACE')
_vg = ob_body.vertex_groups.new(name='Bone.007')
_vg = ob_body.vertex_groups.new(name='Bone.005')
_vg = ob_body.vertex_groups.new(name='Bone.004')
for _i, _w in zip([1, 3, 5, 8, 10, 15, 22, 23, 24], [0.1425, 0.09728, 0.01269, 0.05335, 0.0582, 0.1204, 0.008958, 0.01828, 0.02191]): _vg.add([_i], _w, 'REPLACE')
_vg = ob_body.vertex_groups.new(name='Bone.008')
_vg = ob_body.vertex_groups.new(name='Bone.006')
_vg = ob_body.vertex_groups.new(name='Bone.009')
_vg = ob_body.vertex_groups.new(name='Bone.012')
_vg = ob_body.vertex_groups.new(name='Bone.014')
_vg = ob_body.vertex_groups.new(name='Bone.015')
_vg = ob_body.vertex_groups.new(name='Bone.010')
_vg = ob_body.vertex_groups.new(name='Bone.011')
_vg = ob_body.vertex_groups.new(name='Bone.013')
_vg = ob_body.vertex_groups.new(name='Bone.016')
_m = ob_body.modifiers.new('Armature', 'ARMATURE')
_m.object = ob_armature
ob_hat.parent = ob_armature
ob_hat.matrix_parent_inverse = Matrix(((1.0, -0.0, 0.0, 0.04313), (-0.0, 1.0, -0.0, -0.06971), (0.0, -0.0, 1.0, 4.34), (-0.0, 0.0, -0.0, 1.0)))
ob_hat.location = (-2.232e-08, 0.04528, 1.339)
ob_hat.scale = (1.419, 1.419, 0.6081)
ob_hat.lineart.crease_threshold = 0.0
_vg = ob_hat.vertex_groups.new(name='Bone')
_vg = ob_hat.vertex_groups.new(name='Bone.001')
_vg.add([0, 1, 2, 3, 4, 5, 6, 7, 8, 9, 10, 11, 12, 13, 14, 15, 16, 17, 18, 19, 20, 21, 22, 23, 24, 25, 26, 27, 28, 29, 30, 31, 32, 33, 34, 35, 36, 37, 38, 39, 40, 41, 42, 43, 44, 45, 46, 47, 48, 49, 50, 51, 52, 53, 54, 55, 56, 57, 58, 59, 60, 61], 1.0, 'REPLACE')
_vg = ob_hat.vertex_groups.new(name='Bone.002')
_vg = ob_hat.vertex_groups.new(name='Bone.003')
_vg = ob_hat.vertex_groups.new(name='Bone.007')
_vg = ob_hat.vertex_groups.new(name='Bone.005')
_vg = ob_hat.vertex_groups.new(name='Bone.004')
_vg = ob_hat.vertex_groups.new(name='Bone.008')
_vg = ob_hat.vertex_groups.new(name='Bone.006')
_vg = ob_hat.vertex_groups.new(name='Bone.009')
_vg = ob_hat.vertex_groups.new(name='Bone.012')
_vg = ob_hat.vertex_groups.new(name='Bone.014')
_vg = ob_hat.vertex_groups.new(name='Bone.015')
_vg = ob_hat.vertex_groups.new(name='Bone.010')
_vg = ob_hat.vertex_groups.new(name='Bone.011')
_vg = ob_hat.vertex_groups.new(name='Bone.013')
_vg = ob_hat.vertex_groups.new(name='Bone.016')
_m = ob_hat.modifiers.new('Armature', 'ARMATURE')
_m.object = ob_armature
ob_armr.parent = ob_armature
ob_armr.matrix_parent_inverse = Matrix(((1.0, -0.0, 0.0, 0.04313), (-0.0, 1.0, -0.0, -0.06971), (0.0, -0.0, 1.0, 4.34), (-0.0, 0.0, -0.0, 1.0)))
ob_armr.location = (4.313, -0.1279, -2.128)
ob_armr.scale = (0.7399, 0.7399, 0.7399)
ob_armr.lineart.crease_threshold = 0.0
_vg = ob_armr.vertex_groups.new(name='Bone')
_vg = ob_armr.vertex_groups.new(name='Bone.002')
_vg = ob_armr.vertex_groups.new(name='Bone.001')
_vg = ob_armr.vertex_groups.new(name='Bone.003')
_vg = ob_armr.vertex_groups.new(name='Bone.007')
_vg = ob_armr.vertex_groups.new(name='Bone.005')
_vg = ob_armr.vertex_groups.new(name='Bone.004')
for _i, _w in zip([0, 2, 4, 6, 10], [0.7364, 0.2052, 0.06782, 0.0004979, 0.08462]): _vg.add([_i], _w, 'REPLACE')
_vg = ob_armr.vertex_groups.new(name='Bone.008')
for _i, _w in zip([0, 2, 4, 6, 8, 10], [0.2459, 0.7614, 0.891, 0.9367, 0.95, 0.9025]): _vg.add([_i], _w, 'REPLACE')
_vg = ob_armr.vertex_groups.new(name='Bone.006')
for _i, _w in zip([1, 2, 3, 4, 5, 6, 7, 8, 9, 11, 12, 13, 14, 15, 16, 17, 18, 19, 20, 21, 22, 23], [1.0, 0.01667, 0.9999, 0.03232, 0.9999, 0.02606, 0.9999, 0.002164, 1.0, 1.0, 0.9991, 0.9984, 0.9974, 0.9969, 0.9972, 0.9983, 0.9868, 0.9821, 0.9803, 0.9812, 0.9856, 0.9903]): _vg.add([_i], _w, 'REPLACE')
_vg = ob_armr.vertex_groups.new(name='Bone.009')
_vg = ob_armr.vertex_groups.new(name='Bone.012')
_vg = ob_armr.vertex_groups.new(name='Bone.014')
_vg = ob_armr.vertex_groups.new(name='Bone.015')
_vg = ob_armr.vertex_groups.new(name='Bone.010')
_vg = ob_armr.vertex_groups.new(name='Bone.011')
_vg = ob_armr.vertex_groups.new(name='Bone.013')
_vg = ob_armr.vertex_groups.new(name='Bone.016')
_m = ob_armr.modifiers.new('Armature', 'ARMATURE')
_m.object = ob_armature
ob_arml.parent = ob_armature
ob_arml.matrix_parent_inverse = Matrix(((1.0, -0.0, 0.0, 0.04313), (-0.0, 1.0, -0.0, -0.06971), (0.0, -0.0, 1.0, 4.34), (-0.0, 0.0, -0.0, 1.0)))
ob_arml.location = (-4.314, -0.1279, -2.128)
ob_arml.scale = (0.7399, 0.7399, 0.7399)
ob_arml.lineart.crease_threshold = 0.0
_vg = ob_arml.vertex_groups.new(name='Bone')
_vg = ob_arml.vertex_groups.new(name='Bone.002')
_vg = ob_arml.vertex_groups.new(name='Bone.001')
_vg = ob_arml.vertex_groups.new(name='Bone.003')
for _i, _w in zip([0, 2, 4, 6, 8, 10], [0.05154, 0.01647, 0.05758, 0.1687, 0.8657, 0.1634]): _vg.add([_i], _w, 'REPLACE')
_vg = ob_arml.vertex_groups.new(name='Bone.007')
for _i, _w in zip([0, 2, 4, 6, 8, 10], [0.9121, 0.9212, 0.9016, 0.8083, 0.1254, 0.8164]): _vg.add([_i], _w, 'REPLACE')
_vg = ob_arml.vertex_groups.new(name='Bone.005')
for _i, _w in zip([0, 1, 2, 3, 4, 5, 7, 9, 11, 12, 13, 14, 15, 16, 17, 18, 19, 20, 21, 22, 23], [0.02276, 0.9999, 0.04107, 0.9998, 0.03155, 0.9998, 0.9998, 0.9998, 1.0, 0.9975, 0.998, 0.9986, 0.9987, 0.998, 0.9974, 0.9844, 0.9874, 0.9884, 0.9841, 0.9815, 0.9823]): _vg.add([_i], _w, 'REPLACE')
_vg = ob_arml.vertex_groups.new(name='Bone.004')
_vg = ob_arml.vertex_groups.new(name='Bone.008')
_vg = ob_arml.vertex_groups.new(name='Bone.006')
_vg = ob_arml.vertex_groups.new(name='Bone.009')
_vg = ob_arml.vertex_groups.new(name='Bone.012')
_vg = ob_arml.vertex_groups.new(name='Bone.014')
_vg = ob_arml.vertex_groups.new(name='Bone.015')
_vg = ob_arml.vertex_groups.new(name='Bone.010')
_vg = ob_arml.vertex_groups.new(name='Bone.011')
_vg = ob_arml.vertex_groups.new(name='Bone.013')
_vg = ob_arml.vertex_groups.new(name='Bone.016')
_m = ob_arml.modifiers.new('Armature', 'ARMATURE')
_m.object = ob_armature
ob_legs.parent = ob_armature
ob_legs.matrix_parent_inverse = Matrix(((1.0, -0.0, 0.0, 0.04313), (-0.0, 1.0, -0.0, -0.06971), (0.0, -0.0, 1.0, 4.34), (-0.0, 0.0, -0.0, 1.0)))
ob_legs.location = (-0.004395, -0.1798, -6.493)
ob_legs.scale = (0.5483, 1.0, 0.3684)
ob_legs.lineart.crease_threshold = 0.0
_vg = ob_legs.vertex_groups.new(name='Bone')
for _i, _w in zip([0, 5, 6, 7, 8, 11, 12], [0.6232, 0.07689, 0.02965, 0.02388, 0.09296, 0.6383, 0.7503]): _vg.add([_i], _w, 'REPLACE')
_vg = ob_legs.vertex_groups.new(name='Bone.002')
_vg = ob_legs.vertex_groups.new(name='Bone.001')
_vg = ob_legs.vertex_groups.new(name='Bone.003')
for _i, _w in zip([1, 2, 3, 4, 9, 10, 13, 14, 37, 38, 39, 40, 41, 42, 43, 44], [0.6317, 0.9098, 0.3613, 0.04741, 0.4837, 0.4976, 0.9528, 0.06056, 0.9528, 0.9098, 0.4837, 0.04741, 0.06056, 0.3613, 0.4976, 0.6317]): _vg.add([_i], _w, 'REPLACE')
_vg = ob_legs.vertex_groups.new(name='Bone.007')
_vg = ob_legs.vertex_groups.new(name='Bone.005')
_vg = ob_legs.vertex_groups.new(name='Bone.004')
for _i, _w in zip([1, 2, 3, 4, 9, 10, 13, 14, 37, 38, 39, 40, 41, 42, 43, 44], [0.3241, 0.06415, 0.5931, 0.9288, 0.4921, 0.4575, 0.01997, 0.9218, 0.01997, 0.06415, 0.4921, 0.9288, 0.9218, 0.5931, 0.4575, 0.3241]): _vg.add([_i], _w, 'REPLACE')
_vg = ob_legs.vertex_groups.new(name='Bone.008')
_vg = ob_legs.vertex_groups.new(name='Bone.006')
_vg = ob_legs.vertex_groups.new(name='Bone.009')
for _i, _w in zip([0, 7, 8, 11, 12, 15], [0.008651, 0.4711, 0.4214, 0.07934, 0.02859, 0.4918]): _vg.add([_i], _w, 'REPLACE')
_vg = ob_legs.vertex_groups.new(name='Bone.012')
for _i, _w in zip([0, 7, 8, 11, 12, 15], [0.008651, 0.4711, 0.4214, 0.07934, 0.02859, 0.4918]): _vg.add([_i], _w, 'REPLACE')
_vg = ob_legs.vertex_groups.new(name='Bone.014')
for _i, _w in zip([17, 18, 19, 20, 21, 22, 23, 24, 25, 26, 27, 28, 29, 30, 31, 33, 35, 45, 46, 47, 48, 49, 50, 51, 52, 53, 54, 55, 56, 57, 58, 59, 60, 61, 62, 63, 64, 65, 66, 67, 69, 70, 71, 72, 73, 74], [0.6206, 0.3955, 0.3087, 0.672, 0.2958, 0.05142, 0.06782, 0.2351, 0.06472, 0.2218, 0.8762, 0.8259, 0.1624, 0.1736, 0.9765, 0.1235, 0.1282, 0.06356, 0.1304, 0.1259, 0.4784, 0.5051, 0.335, 0.05977, 0.6617, 0.2606, 0.2691, 0.02285, 0.04571, 0.1195, 0.02471, 0.122, 0.1982, 0.5167, 0.1571, 0.5541, 0.8097, 0.2379, 0.3188, 0.01236, 0.8431, 0.8764, 0.2483, 0.2984, 0.2665, 0.2143]): _vg.add([_i], _w, 'REPLACE')
_vg = ob_legs.vertex_groups.new(name='Bone.015')
for _i, _w in zip([17, 18, 19, 20, 21, 22, 23, 24, 25, 26, 45, 46, 47, 48, 49, 50, 51, 52, 53, 54, 57, 58, 61, 62, 63, 64, 65, 66, 67, 69, 70, 73, 74], [0.2407, 0.4611, 0.07341, 0.1044, 0.209, 0.01539, 0.0142, 0.142, 0.02628, 0.05267, 0.01512, 0.06745, 0.02851, 0.3798, 0.1072, 0.3769, 0.02179, 0.1474, 0.06235, 0.173, 0.0859, 0.005656, 0.4472, 0.795, 0.001874, 0.003749, 0.5224, 0.2498, 0.002828, 0.0516, 0.09946, 0.208, 0.1661]): _vg.add([_i], _w, 'REPLACE')
_vg = ob_legs.vertex_groups.new(name='Bone.010')
for _i, _w in zip([0, 5, 6, 11, 12, 16, 33], [0.1765, 0.4308, 0.4746, 0.07119, 0.1367, 0.492, 0.007241]): _vg.add([_i], _w, 'REPLACE')
_vg = ob_legs.vertex_groups.new(name='Bone.011')
for _i, _w in zip([0, 5, 6, 11, 12, 16, 17, 18, 19, 20, 21, 22, 23, 24, 25, 26, 27, 28, 29, 30, 32, 33, 34, 35, 36, 45, 46, 47, 48, 49, 50, 51, 52, 53, 54, 55, 56, 57, 58, 59, 60, 67, 71], [0.07454, 0.4421, 0.4737, 0.08154, 0.01174, 0.4963, 6.212e-05, 7.236e-05, 0.0006523, 5.641e-05, 0.0004012, 0.002146, 0.003731, 0.0007101, 0.001939, 0.001805, 0.02378, 0.04768, 0.3234, 0.2734, 0.5308, 0.3835, 0.8964, 0.3301, 0.9433, 0.003261, 0.001644, 0.003328, 7.3e-05, 0.0001271, 0.0001581, 0.00192, 6.4e-05, 0.001198, 0.0005251, 0.003202, 0.006403, 0.001192, 0.002384, 0.00445, 0.002497, 0.001192, 0.001248]): _vg.add([_i], _w, 'REPLACE')
_vg = ob_legs.vertex_groups.new(name='Bone.013')
for _i, _w in zip([0, 17, 18, 19, 20, 21, 22, 23, 24, 25, 26, 27, 28, 29, 30, 32, 33, 34, 35, 36, 45, 46, 47, 48, 49, 50, 51, 52, 53, 54, 55, 56, 57, 58, 59, 60, 61, 62, 63, 64, 65, 66, 67, 68, 69, 71, 72, 73, 74], [0.03875, 0.09452, 0.08865, 0.5292, 0.1781, 0.3327, 0.6992, 0.7749, 0.3994, 0.4477, 0.6175, 0.05386, 0.09688, 0.4644, 0.5248, 0.4423, 0.4426, 0.06151, 0.5096, 0.04253, 0.7574, 0.4229, 0.7008, 0.09127, 0.3258, 0.1939, 0.5432, 0.145, 0.5787, 0.3692, 0.8849, 0.8936, 0.29, 0.2165, 0.8256, 0.7575, 0.003783, 0.007565, 0.4077, 0.1541, 0.1302, 0.2528, 0.5463, 0.8761, 0.07705, 0.7094, 0.6613, 0.3082, 0.3636]): _vg.add([_i], _w, 'REPLACE')
_vg = ob_legs.vertex_groups.new(name='Bone.016')
for _i, _w in zip([17, 18, 19, 20, 21, 22, 23, 24, 25, 26, 45, 46, 47, 48, 49, 50, 51, 52, 53, 54, 55, 56, 57, 58, 59, 65, 66, 67, 68, 73, 74], [0.01324, 0.02017, 0.05012, 0.01333, 0.1319, 0.1884, 0.094, 0.1903, 0.4108, 0.06624, 0.1161, 0.3349, 0.09721, 0.01738, 0.02688, 0.06098, 0.3269, 0.01436, 0.05826, 0.1574, 0.04634, 0.003811, 0.4608, 0.6915, 0.001906, 0.07752, 0.155, 0.3902, 0.08886, 0.1926, 0.2302]): _vg.add([_i], _w, 'REPLACE')
_m = ob_legs.modifiers.new('Armature', 'ARMATURE')
_m.object = ob_armature
ob_footr.parent = ob_armature
ob_footr.matrix_parent_inverse = Matrix(((1.0, -0.0, 0.0, 0.04313), (-0.0, 1.0, -0.0, -0.06971), (0.0, -0.0, 1.0, 4.34), (-0.0, 0.0, -0.0, 1.0)))
ob_footr.location = (0.8615, 0.3417, -10.63)
ob_footr.scale = (0.5483, 1.0, 0.3684)
ob_footr.lineart.crease_threshold = 0.0
_vg = ob_footr.vertex_groups.new(name='Bone')
_vg = ob_footr.vertex_groups.new(name='Bone.002')
_vg = ob_footr.vertex_groups.new(name='Bone.001')
_vg = ob_footr.vertex_groups.new(name='Bone.003')
_vg = ob_footr.vertex_groups.new(name='Bone.007')
_vg = ob_footr.vertex_groups.new(name='Bone.005')
_vg = ob_footr.vertex_groups.new(name='Bone.004')
_vg = ob_footr.vertex_groups.new(name='Bone.008')
_vg = ob_footr.vertex_groups.new(name='Bone.006')
_vg = ob_footr.vertex_groups.new(name='Bone.009')
_vg = ob_footr.vertex_groups.new(name='Bone.012')
_vg = ob_footr.vertex_groups.new(name='Bone.014')
for _i, _w in zip([0, 1, 4, 5, 10, 11], [0.437, 0.1524, 0.5012, 0.6521, 0.4728, 0.2009]): _vg.add([_i], _w, 'REPLACE')
_vg = ob_footr.vertex_groups.new(name='Bone.015')
for _i, _w in zip([0, 1, 2, 3, 4, 5, 6, 7, 8, 9, 10, 11], [0.563, 0.8476, 0.9865, 0.9908, 0.4988, 0.3479, 0.9858, 0.9817, 0.9979, 0.996, 0.5272, 0.7991]): _vg.add([_i], _w, 'REPLACE')
_vg = ob_footr.vertex_groups.new(name='Bone.010')
_vg = ob_footr.vertex_groups.new(name='Bone.011')
_vg = ob_footr.vertex_groups.new(name='Bone.013')
_vg = ob_footr.vertex_groups.new(name='Bone.016')
_m = ob_footr.modifiers.new('Armature', 'ARMATURE')
_m.object = ob_armature
ob_footl.parent = ob_armature
ob_footl.matrix_parent_inverse = Matrix(((1.0, -0.0, 0.0, 0.04313), (-0.0, 1.0, -0.0, -0.06971), (0.0, -0.0, 1.0, 4.34), (-0.0, 0.0, -0.0, 1.0)))
ob_footl.location = (-0.7887, 0.3417, -10.63)
ob_footl.scale = (0.5483, 1.0, 0.3684)
ob_footl.lineart.crease_threshold = 0.0
_vg = ob_footl.vertex_groups.new(name='Bone')
_vg = ob_footl.vertex_groups.new(name='Bone.002')
_vg = ob_footl.vertex_groups.new(name='Bone.001')
_vg = ob_footl.vertex_groups.new(name='Bone.003')
_vg = ob_footl.vertex_groups.new(name='Bone.007')
_vg = ob_footl.vertex_groups.new(name='Bone.005')
_vg = ob_footl.vertex_groups.new(name='Bone.004')
_vg = ob_footl.vertex_groups.new(name='Bone.008')
_vg = ob_footl.vertex_groups.new(name='Bone.006')
_vg = ob_footl.vertex_groups.new(name='Bone.009')
_vg = ob_footl.vertex_groups.new(name='Bone.012')
_vg = ob_footl.vertex_groups.new(name='Bone.014')
_vg = ob_footl.vertex_groups.new(name='Bone.015')
_vg = ob_footl.vertex_groups.new(name='Bone.010')
_vg = ob_footl.vertex_groups.new(name='Bone.011')
_vg = ob_footl.vertex_groups.new(name='Bone.013')
for _i, _w in zip([0, 1, 3, 4, 5, 7, 10, 11], [0.5352, 0.8513, 0.01907, 0.537, 0.8459, 0.02346, 0.5192, 0.8829]): _vg.add([_i], _w, 'REPLACE')
_vg = ob_footl.vertex_groups.new(name='Bone.016')
for _i, _w in zip([0, 1, 2, 3, 4, 5, 6, 7, 8, 9, 10, 11], [0.4648, 0.1487, 0.9785, 0.9655, 0.463, 0.1541, 0.9767, 0.9633, 0.9926, 0.9877, 0.4808, 0.1171]): _vg.add([_i], _w, 'REPLACE')
_m = ob_footl.modifiers.new('Armature', 'ARMATURE')
_m.object = ob_armature
ob_armature.location = (-0.04313, 0.06971, -4.34)
ob_armature.hide_viewport = True
ob_armature.show_in_front = True
ob_armature.lineart.crease_threshold = 0.0
ob_armr_001.parent = ob_armature
ob_armr_001.matrix_parent_inverse = Matrix(((1.0, -0.0, 0.0, 0.04313), (-0.0, 1.0, -0.0, -0.06971), (0.0, -0.0, 1.0, 4.34), (-0.0, 0.0, -0.0, 1.0)))
ob_armr_001.location = (4.313, -0.1279, -2.128)
ob_armr_001.scale = (0.7399, 0.7399, 0.7399)
ob_armr_001.lineart.crease_threshold = 0.0
_vg = ob_armr_001.vertex_groups.new(name='Bone')
_vg = ob_armr_001.vertex_groups.new(name='Bone.002')
_vg = ob_armr_001.vertex_groups.new(name='Bone.001')
_vg = ob_armr_001.vertex_groups.new(name='Bone.003')
_vg = ob_armr_001.vertex_groups.new(name='Bone.007')
_vg = ob_armr_001.vertex_groups.new(name='Bone.005')
_vg = ob_armr_001.vertex_groups.new(name='Bone.004')
_vg = ob_armr_001.vertex_groups.new(name='Bone.008')
_vg = ob_armr_001.vertex_groups.new(name='Bone.006')
_vg.add([0, 1, 2, 3, 4, 5, 6, 7, 8, 9, 10, 11], 1.0, 'REPLACE')
_vg = ob_armr_001.vertex_groups.new(name='Bone.009')
_vg = ob_armr_001.vertex_groups.new(name='Bone.012')
_vg = ob_armr_001.vertex_groups.new(name='Bone.014')
_vg = ob_armr_001.vertex_groups.new(name='Bone.015')
_vg = ob_armr_001.vertex_groups.new(name='Bone.010')
_vg = ob_armr_001.vertex_groups.new(name='Bone.011')
_vg = ob_armr_001.vertex_groups.new(name='Bone.013')
_vg = ob_armr_001.vertex_groups.new(name='Bone.016')
_m = ob_armr_001.modifiers.new('Armature', 'ARMATURE')
_m.object = ob_armature
ob_arml_001.parent = ob_armature
ob_arml_001.matrix_parent_inverse = Matrix(((1.0, -0.0, 0.0, 0.04313), (-0.0, 1.0, -0.0, -0.06971), (0.0, -0.0, 1.0, 4.34), (-0.0, 0.0, -0.0, 1.0)))
ob_arml_001.location = (-4.314, -0.1279, -2.128)
ob_arml_001.scale = (0.7399, 0.7399, 0.7399)
ob_arml_001.lineart.crease_threshold = 0.0
_vg = ob_arml_001.vertex_groups.new(name='Bone')
_vg = ob_arml_001.vertex_groups.new(name='Bone.002')
_vg = ob_arml_001.vertex_groups.new(name='Bone.001')
_vg = ob_arml_001.vertex_groups.new(name='Bone.003')
_vg = ob_arml_001.vertex_groups.new(name='Bone.007')
_vg = ob_arml_001.vertex_groups.new(name='Bone.005')
_vg.add([0, 1, 2, 3, 4, 5, 6, 7, 8, 9, 10, 11], 1.0, 'REPLACE')
_vg = ob_arml_001.vertex_groups.new(name='Bone.004')
_vg = ob_arml_001.vertex_groups.new(name='Bone.008')
_vg = ob_arml_001.vertex_groups.new(name='Bone.006')
_vg = ob_arml_001.vertex_groups.new(name='Bone.009')
_vg = ob_arml_001.vertex_groups.new(name='Bone.012')
_vg = ob_arml_001.vertex_groups.new(name='Bone.014')
_vg = ob_arml_001.vertex_groups.new(name='Bone.015')
_vg = ob_arml_001.vertex_groups.new(name='Bone.010')
_vg = ob_arml_001.vertex_groups.new(name='Bone.011')
_vg = ob_arml_001.vertex_groups.new(name='Bone.013')
_vg = ob_arml_001.vertex_groups.new(name='Bone.016')
_m = ob_arml_001.modifiers.new('Armature', 'ARMATURE')
_m.object = ob_armature

# ---- collection membership
col_collection.objects.link(ob_body)
col_collection.objects.link(ob_hat)
col_collection.objects.link(ob_armr)
col_collection.objects.link(ob_arml)
col_collection.objects.link(ob_legs)
col_collection.objects.link(ob_footr)
col_collection.objects.link(ob_footl)
col_collection.objects.link(ob_armature)
col_collection.objects.link(ob_armr_001)
col_collection.objects.link(ob_arml_001)

# ---- scene / render settings (as saved in the file)
scene.frame_start = 1; scene.frame_end = 250; scene.frame_set(1)
scene.render.engine = 'BLENDER_EEVEE_NEXT'
scene.cycles.use_denoising = False
scene.cycles.samples = 128
scene.cycles.sampling_pattern = 'TABULATED_SOBOL'
scene.cycles.use_adaptive_sampling = False
scene.cycles.use_light_tree = False
scene.view_settings.view_transform = 'Filmic'
bpy.context.view_layer.update()

# ---- added for rendering (the .blend has no active camera and no usable light): camera, sun
cam_auto = bpy.data.cameras.new('AutoCamera')
cam_auto.lens = 50.0
cam_auto.sensor_width = 36.0
cam_auto.clip_end = 1000.0
ob_auto_camera = bpy.data.objects.new('AutoCamera', cam_auto)
scene.collection.objects.link(ob_auto_camera)
ob_auto_camera.location = (17.6159, -21.3027, 9.35145)
ob_auto_camera.rotation_euler = (1.09748, -7.21219e-08, 0.694738)
scene.camera = ob_auto_camera
light_auto_sun = bpy.data.lights.new('AutoSun', 'SUN')
light_auto_sun.energy = 3.0
light_auto_sun.angle = 0.0523599
ob_auto_sun = bpy.data.objects.new('AutoSun', light_auto_sun)
scene.collection.objects.link(ob_auto_sun)
ob_auto_sun.rotation_euler = (0.872665, 0.174533, 0.523599)
bpy.context.view_layer.update()
